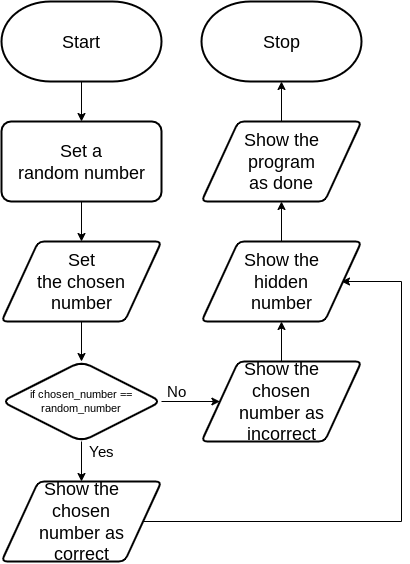

The diagram above was exported from draw.io. Its source (the exported page's mxGraphModel, read from the mxfile embedded in the PNG):
<mxGraphModel dx="1726" dy="1542" grid="1" gridSize="10" guides="1" tooltips="1" connect="1" arrows="1" fold="1" page="1" pageScale="1" pageWidth="827" pageHeight="1169" math="0" shadow="0">
  <root>
    <mxCell id="0" />
    <mxCell id="1" parent="0" />
    <mxCell id="27" style="edgeStyle=none;html=1;entryX=0.5;entryY=0;entryDx=0;entryDy=0;fontSize=16;" parent="1" source="24" edge="1">
      <mxGeometry relative="1" as="geometry">
        <mxPoint x="80" y="120" as="targetPoint" />
      </mxGeometry>
    </mxCell>
    <mxCell id="24" value="&lt;font style=&quot;font-size: 18px&quot;&gt;Start&lt;/font&gt;" style="strokeWidth=2;html=1;shape=mxgraph.flowchart.terminator;whiteSpace=wrap;" parent="1" vertex="1">
      <mxGeometry width="160" height="80" as="geometry" />
    </mxCell>
    <mxCell id="25" value="&lt;font style=&quot;font-size: 18px&quot;&gt;Stop&lt;/font&gt;" style="strokeWidth=2;html=1;shape=mxgraph.flowchart.terminator;whiteSpace=wrap;" parent="1" vertex="1">
      <mxGeometry x="200" width="160" height="80" as="geometry" />
    </mxCell>
    <mxCell id="29" style="edgeStyle=none;html=1;entryX=0.5;entryY=0;entryDx=0;entryDy=0;fontSize=18;" parent="1" edge="1">
      <mxGeometry relative="1" as="geometry">
        <mxPoint x="80" y="360" as="targetPoint" />
        <mxPoint x="80" y="320" as="sourcePoint" />
      </mxGeometry>
    </mxCell>
    <mxCell id="71" style="edgeStyle=none;html=1;rounded=0;" parent="1" source="45" edge="1">
      <mxGeometry relative="1" as="geometry">
        <Array as="points">
          <mxPoint x="400" y="520" />
          <mxPoint x="400" y="280" />
        </Array>
        <mxPoint x="340" y="280" as="targetPoint" />
      </mxGeometry>
    </mxCell>
    <mxCell id="45" value="Show the &lt;br&gt;chosen&lt;br&gt;number as &lt;br&gt;correct" style="shape=parallelogram;html=1;strokeWidth=2;perimeter=parallelogramPerimeter;whiteSpace=wrap;rounded=1;arcSize=12;size=0.23;fontSize=18;" parent="1" vertex="1">
      <mxGeometry y="480" width="160" height="80" as="geometry" />
    </mxCell>
    <mxCell id="59" style="edgeStyle=none;html=1;entryX=0.5;entryY=1;entryDx=0;entryDy=0;entryPerimeter=0;fontFamily=Helvetica;fontSize=15;fontColor=default;" parent="1" source="47" target="25" edge="1">
      <mxGeometry relative="1" as="geometry" />
    </mxCell>
    <mxCell id="47" value="Show the &lt;br&gt;program &lt;br&gt;as done" style="shape=parallelogram;html=1;strokeWidth=2;perimeter=parallelogramPerimeter;whiteSpace=wrap;rounded=1;arcSize=12;size=0.23;fontSize=18;" parent="1" vertex="1">
      <mxGeometry x="200" y="120" width="160" height="80" as="geometry" />
    </mxCell>
    <mxCell id="77" style="edgeStyle=none;html=1;entryX=0.5;entryY=0;entryDx=0;entryDy=0;fontSize=13;" edge="1" parent="1" target="73">
      <mxGeometry relative="1" as="geometry">
        <mxPoint x="80" y="200" as="sourcePoint" />
      </mxGeometry>
    </mxCell>
    <mxCell id="53" style="edgeStyle=none;html=1;entryX=0.5;entryY=0;entryDx=0;entryDy=0;fontFamily=Helvetica;fontSize=8;fontColor=default;" parent="1" source="52" edge="1">
      <mxGeometry relative="1" as="geometry">
        <mxPoint x="80" y="480" as="targetPoint" />
      </mxGeometry>
    </mxCell>
    <mxCell id="61" style="edgeStyle=none;rounded=0;html=1;entryX=0;entryY=0.5;entryDx=0;entryDy=0;fontFamily=Helvetica;fontSize=15;fontColor=default;strokeColor=default;" parent="1" source="52" target="57" edge="1">
      <mxGeometry relative="1" as="geometry">
        <mxPoint x="200" y="400" as="targetPoint" />
      </mxGeometry>
    </mxCell>
    <mxCell id="52" value="&lt;font style=&quot;font-size: 11px&quot;&gt;if chosen_number == &lt;br&gt;random_number&lt;/font&gt;" style="rhombus;whiteSpace=wrap;html=1;rounded=1;fontFamily=Helvetica;fontSize=11;fontColor=default;strokeColor=default;strokeWidth=2;fillColor=default;" parent="1" vertex="1">
      <mxGeometry y="360" width="160" height="80" as="geometry" />
    </mxCell>
    <mxCell id="54" value="&lt;font style=&quot;font-size: 15px&quot;&gt;Yes&lt;/font&gt;" style="text;html=1;align=center;verticalAlign=middle;resizable=0;points=[];autosize=1;strokeColor=none;fillColor=none;fontSize=8;fontFamily=Helvetica;fontColor=default;" parent="1" vertex="1">
      <mxGeometry x="80" y="440" width="40" height="20" as="geometry" />
    </mxCell>
    <mxCell id="55" value="No" style="text;html=1;align=center;verticalAlign=middle;resizable=0;points=[];autosize=1;strokeColor=none;fillColor=none;fontSize=15;fontFamily=Helvetica;fontColor=default;" parent="1" vertex="1">
      <mxGeometry x="160" y="380" width="30" height="20" as="geometry" />
    </mxCell>
    <mxCell id="72" style="edgeStyle=none;rounded=0;html=1;" parent="1" source="57" edge="1">
      <mxGeometry relative="1" as="geometry">
        <mxPoint x="280" y="320" as="targetPoint" />
      </mxGeometry>
    </mxCell>
    <mxCell id="57" value="&lt;span&gt;Show the &lt;br&gt;chosen &lt;br&gt;number as incorrect&lt;/span&gt;" style="shape=parallelogram;html=1;strokeWidth=2;perimeter=parallelogramPerimeter;whiteSpace=wrap;rounded=1;arcSize=12;size=0.23;fontSize=18;" parent="1" vertex="1">
      <mxGeometry x="200" y="360" width="160" height="80" as="geometry" />
    </mxCell>
    <mxCell id="73" value="Set &lt;br&gt;the chosen &lt;br&gt;number" style="shape=parallelogram;html=1;strokeWidth=2;perimeter=parallelogramPerimeter;whiteSpace=wrap;rounded=1;arcSize=12;size=0.23;fontSize=18;" vertex="1" parent="1">
      <mxGeometry y="240" width="160" height="80" as="geometry" />
    </mxCell>
    <mxCell id="76" style="edgeStyle=none;html=1;fontSize=13;" edge="1" parent="1" source="75" target="47">
      <mxGeometry relative="1" as="geometry" />
    </mxCell>
    <mxCell id="75" value="Show the &lt;br&gt;hidden &lt;br&gt;number" style="shape=parallelogram;html=1;strokeWidth=2;perimeter=parallelogramPerimeter;whiteSpace=wrap;rounded=1;arcSize=12;size=0.23;fontSize=18;" vertex="1" parent="1">
      <mxGeometry x="200" y="240" width="160" height="80" as="geometry" />
    </mxCell>
    <mxCell id="78" value="&lt;span&gt;Set&amp;nbsp;&lt;/span&gt;&lt;span&gt;a random&amp;nbsp;&lt;/span&gt;&lt;span&gt;number&lt;/span&gt;" style="whiteSpace=wrap;html=1;fontSize=18;strokeWidth=2;rounded=1;arcSize=12;" vertex="1" parent="1">
      <mxGeometry y="120" width="160" height="80" as="geometry" />
    </mxCell>
  </root>
</mxGraphModel>